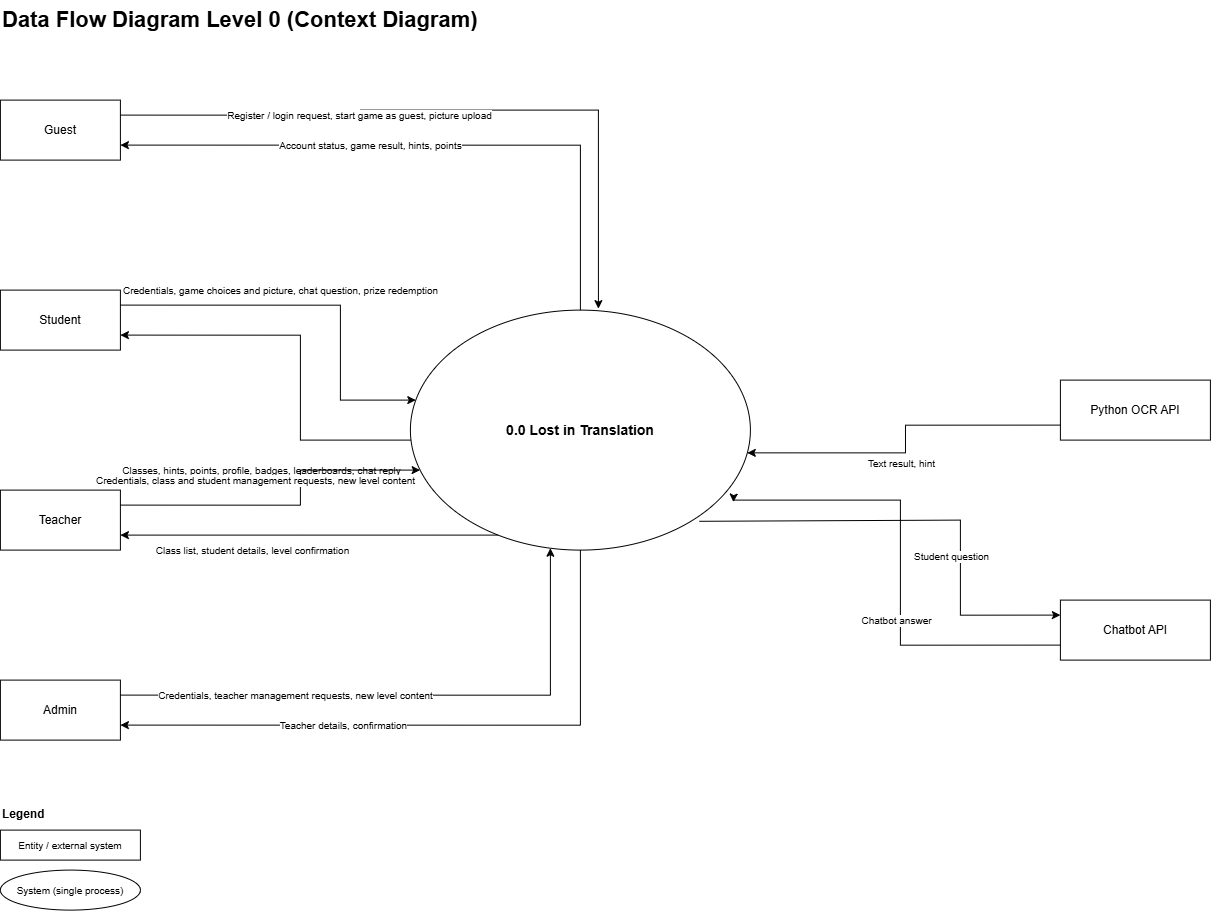

The diagram above was exported from draw.io. Its source (the exported page's mxGraphModel, read from the mxfile embedded in the PNG):
<mxGraphModel dx="1126" dy="2046" grid="1" gridSize="10" guides="1" tooltips="1" connect="1" arrows="1" fold="1" page="1" pageScale="1" pageWidth="850" pageHeight="1100" math="0" shadow="0">
  <root>
    <mxCell id="0" />
    <mxCell id="1" parent="0" />
    <mxCell id="title" parent="1" style="text;html=1;fontSize=22;fontStyle=1;align=left;verticalAlign=middle;" value="Data Flow Diagram Level 0 (Context Diagram)" vertex="1">
      <mxGeometry height="40" width="560" x="40" y="-60" as="geometry" />
    </mxCell>
    <mxCell id="guest" parent="1" style="whiteSpace=wrap;html=1;" value="Guest" vertex="1">
      <mxGeometry height="60" width="120" x="40" y="40" as="geometry" />
    </mxCell>
    <mxCell id="student" parent="1" style="whiteSpace=wrap;html=1;" value="Student" vertex="1">
      <mxGeometry height="60" width="120" x="40" y="230" as="geometry" />
    </mxCell>
    <mxCell id="teacher" parent="1" style="whiteSpace=wrap;html=1;" value="Teacher" vertex="1">
      <mxGeometry height="60" width="120" x="40" y="430" as="geometry" />
    </mxCell>
    <mxCell id="admin" parent="1" style="whiteSpace=wrap;html=1;" value="Admin" vertex="1">
      <mxGeometry height="60" width="120" x="40" y="620" as="geometry" />
    </mxCell>
    <mxCell id="ocr" parent="1" style="whiteSpace=wrap;html=1;" value="Python OCR API" vertex="1">
      <mxGeometry height="60" width="150" x="1100" y="320" as="geometry" />
    </mxCell>
    <mxCell id="chatapi" parent="1" style="whiteSpace=wrap;html=1;" value="Chatbot API" vertex="1">
      <mxGeometry height="60" width="150" x="1100" y="540" as="geometry" />
    </mxCell>
    <mxCell id="p0" parent="1" style="ellipse;whiteSpace=wrap;html=1;fontSize=14;fontStyle=1;" value="0.0 Lost in Translation" vertex="1">
      <mxGeometry height="240" width="340" x="450" y="250" as="geometry" />
    </mxCell>
    <mxCell id="g1" edge="1" parent="1" source="guest" style="edgeStyle=orthogonalEdgeStyle;rounded=0;html=1;endArrow=classic;fontSize=10;exitX=1;exitY=0.25;exitDx=0;exitDy=0;entryX=0.553;entryY=-0.006;entryDx=0;entryDy=0;entryPerimeter=0;" target="p0">
      <mxGeometry relative="1" as="geometry">
        <Array as="points">
          <mxPoint x="400.07" y="55" />
          <mxPoint x="400.07" y="50.07" />
          <mxPoint x="638.07" y="50.07" />
        </Array>
      </mxGeometry>
    </mxCell>
    <mxCell id="g1l" connectable="0" parent="g1" style="edgeLabel;html=1;align=center;verticalAlign=middle;fontSize=10;" value="Register / login request, start game as guest, picture upload" vertex="1">
      <mxGeometry relative="1" x="-0.3" as="geometry">
        <mxPoint as="offset" />
      </mxGeometry>
    </mxCell>
    <mxCell id="g2" edge="1" parent="1" source="p0" style="edgeStyle=orthogonalEdgeStyle;rounded=0;html=1;endArrow=classic;fontSize=10;entryX=1;entryY=0.75;entryDx=0;entryDy=0;" target="guest">
      <mxGeometry relative="1" as="geometry">
        <Array as="points">
          <mxPoint x="620" y="85" />
        </Array>
      </mxGeometry>
    </mxCell>
    <mxCell id="g2l" connectable="0" parent="g2" style="edgeLabel;html=1;align=center;verticalAlign=middle;fontSize=10;" value="Account status, game result, hints, points" vertex="1">
      <mxGeometry relative="1" x="0.2" as="geometry">
        <mxPoint as="offset" />
      </mxGeometry>
    </mxCell>
    <mxCell id="s1" edge="1" parent="1" source="student" style="edgeStyle=orthogonalEdgeStyle;rounded=0;html=1;endArrow=classic;fontSize=10;exitX=1;exitY=0.25;exitDx=0;exitDy=0;" target="p0">
      <mxGeometry relative="1" as="geometry">
        <Array as="points">
          <mxPoint x="380.07" y="245" />
          <mxPoint x="380.07" y="340.07" />
        </Array>
      </mxGeometry>
    </mxCell>
    <mxCell id="s1l" connectable="0" parent="s1" style="edgeLabel;html=1;align=center;verticalAlign=middle;fontSize=10;" value="Credentials, game choices and picture, chat question, prize redemption" vertex="1">
      <mxGeometry relative="1" x="-0.5" as="geometry">
        <mxPoint x="62" y="-15" as="offset" />
      </mxGeometry>
    </mxCell>
    <mxCell id="s2" edge="1" parent="1" source="p0" style="edgeStyle=orthogonalEdgeStyle;rounded=0;html=1;endArrow=classic;fontSize=10;entryX=1;entryY=0.75;entryDx=0;entryDy=0;" target="student">
      <mxGeometry relative="1" as="geometry">
        <Array as="points">
          <mxPoint x="340" y="380" />
          <mxPoint x="340" y="275" />
        </Array>
      </mxGeometry>
    </mxCell>
    <mxCell id="s2l" connectable="0" parent="s2" style="edgeLabel;html=1;align=center;verticalAlign=middle;fontSize=10;" value="Classes, hints, points, profile, badges, leaderboards, chat reply" vertex="1">
      <mxGeometry relative="1" x="-0.5" as="geometry">
        <mxPoint x="-52" y="30" as="offset" />
      </mxGeometry>
    </mxCell>
    <mxCell id="t1" edge="1" parent="1" source="teacher" style="edgeStyle=orthogonalEdgeStyle;rounded=0;html=1;endArrow=classic;fontSize=10;exitX=1;exitY=0.25;exitDx=0;exitDy=0;" target="p0">
      <mxGeometry relative="1" as="geometry">
        <Array as="points">
          <mxPoint x="340" y="445" />
          <mxPoint x="340" y="410" />
        </Array>
      </mxGeometry>
    </mxCell>
    <mxCell id="t1l" connectable="0" parent="t1" style="edgeLabel;html=1;align=center;verticalAlign=middle;fontSize=10;" value="Credentials, class and student management requests, new level content" vertex="1">
      <mxGeometry relative="1" x="-0.2" as="geometry">
        <mxPoint y="-25" as="offset" />
      </mxGeometry>
    </mxCell>
    <mxCell id="t2" edge="1" parent="1" source="p0" style="edgeStyle=orthogonalEdgeStyle;rounded=0;html=1;endArrow=classic;fontSize=10;entryX=1;entryY=0.75;entryDx=0;entryDy=0;" target="teacher">
      <mxGeometry relative="1" as="geometry">
        <Array as="points">
          <mxPoint x="560" y="475" />
          <mxPoint x="560" y="475" />
        </Array>
      </mxGeometry>
    </mxCell>
    <mxCell id="t2l" connectable="0" parent="t2" style="edgeLabel;html=1;align=center;verticalAlign=middle;fontSize=10;" value="Class list, student details, level confirmation" vertex="1">
      <mxGeometry relative="1" x="0.3" as="geometry">
        <mxPoint y="15" as="offset" />
      </mxGeometry>
    </mxCell>
    <mxCell id="a1" edge="1" parent="1" source="admin" style="edgeStyle=orthogonalEdgeStyle;rounded=0;html=1;endArrow=classic;fontSize=10;exitX=1;exitY=0.25;exitDx=0;exitDy=0;" target="p0">
      <mxGeometry relative="1" as="geometry">
        <Array as="points">
          <mxPoint x="590.07" y="635" />
        </Array>
      </mxGeometry>
    </mxCell>
    <mxCell id="a1l" connectable="0" parent="a1" style="edgeLabel;html=1;align=center;verticalAlign=middle;fontSize=10;" value="Credentials, teacher management requests, new level content" vertex="1">
      <mxGeometry relative="1" x="-0.4" as="geometry">
        <mxPoint as="offset" />
      </mxGeometry>
    </mxCell>
    <mxCell id="a2" edge="1" parent="1" source="p0" style="edgeStyle=orthogonalEdgeStyle;rounded=0;html=1;endArrow=classic;fontSize=10;entryX=1;entryY=0.75;entryDx=0;entryDy=0;" target="admin">
      <mxGeometry relative="1" as="geometry">
        <Array as="points">
          <mxPoint x="620" y="665" />
        </Array>
      </mxGeometry>
    </mxCell>
    <mxCell id="a2l" connectable="0" parent="a2" style="edgeLabel;html=1;align=center;verticalAlign=middle;fontSize=10;" value="Teacher details, confirmation" vertex="1">
      <mxGeometry relative="1" x="0.3" as="geometry">
        <mxPoint as="offset" />
      </mxGeometry>
    </mxCell>
    <mxCell id="o2" edge="1" parent="1" source="ocr" style="edgeStyle=orthogonalEdgeStyle;rounded=0;html=1;endArrow=classic;fontSize=10;exitX=0;exitY=0.75;exitDx=0;exitDy=0;entryX=1;entryY=0.6;entryDx=0;entryDy=0;" target="p0">
      <mxGeometry relative="1" as="geometry" />
    </mxCell>
    <mxCell id="o2l" connectable="0" parent="o2" style="edgeLabel;html=1;align=center;verticalAlign=middle;fontSize=10;" value="Text result, hint" vertex="1">
      <mxGeometry relative="1" x="0.1" as="geometry">
        <mxPoint y="10" as="offset" />
      </mxGeometry>
    </mxCell>
    <mxCell id="c1" edge="1" parent="1" source="p0" style="edgeStyle=orthogonalEdgeStyle;rounded=0;html=1;endArrow=classic;fontSize=10;exitX=0.85;exitY=0.88;exitDx=0;exitDy=0;exitPerimeter=0;entryX=0;entryY=0.25;entryDx=0;entryDy=0;" target="chatapi">
      <mxGeometry relative="1" as="geometry">
        <Array as="points">
          <mxPoint x="1000" y="460" />
          <mxPoint x="1000" y="555" />
        </Array>
      </mxGeometry>
    </mxCell>
    <mxCell id="c1l" connectable="0" parent="c1" style="edgeLabel;html=1;align=center;verticalAlign=middle;fontSize=10;" value="Student question" vertex="1">
      <mxGeometry relative="1" x="0.3" as="geometry">
        <mxPoint x="-10" as="offset" />
      </mxGeometry>
    </mxCell>
    <mxCell id="c2" edge="1" parent="1" source="chatapi" style="edgeStyle=orthogonalEdgeStyle;rounded=0;html=1;endArrow=classic;fontSize=10;exitX=0;exitY=0.75;exitDx=0;exitDy=0;entryX=0.95;entryY=0.8;entryDx=0;entryDy=0;entryPerimeter=0;" target="p0">
      <mxGeometry relative="1" as="geometry">
        <Array as="points">
          <mxPoint x="940" y="585" />
          <mxPoint x="940" y="440" />
        </Array>
      </mxGeometry>
    </mxCell>
    <mxCell id="c2l" connectable="0" parent="c2" style="edgeLabel;html=1;align=center;verticalAlign=middle;fontSize=10;" value="Chatbot answer" vertex="1">
      <mxGeometry relative="1" x="-0.3" as="geometry">
        <mxPoint x="-5" y="-19" as="offset" />
      </mxGeometry>
    </mxCell>
    <mxCell id="lg" parent="1" style="text;html=1;fontStyle=1;align=left;" value="Legend" vertex="1">
      <mxGeometry height="20" width="80" x="40" y="740" as="geometry" />
    </mxCell>
    <mxCell id="lg1" parent="1" style="whiteSpace=wrap;html=1;fontSize=10;" value="Entity / external system" vertex="1">
      <mxGeometry height="30" width="140" x="40" y="770" as="geometry" />
    </mxCell>
    <mxCell id="lg2" parent="1" style="ellipse;whiteSpace=wrap;html=1;fontSize=10;" value="System (single process)" vertex="1">
      <mxGeometry height="40" width="140" x="40" y="810" as="geometry" />
    </mxCell>
  </root>
</mxGraphModel>